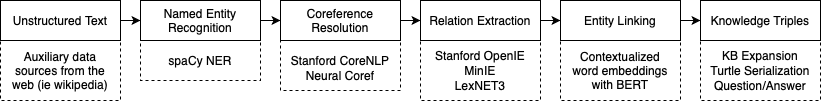

The diagram above was exported from draw.io. Its source (the exported page's mxGraphModel, read from the mxfile embedded in the PNG):
<mxGraphModel dx="946" dy="614" grid="1" gridSize="10" guides="1" tooltips="1" connect="1" arrows="1" fold="1" page="1" pageScale="1" pageWidth="850" pageHeight="1100" math="0" shadow="0">
  <root>
    <mxCell id="0" />
    <mxCell id="1" parent="0" />
    <mxCell id="zwyFSt3PxvdnEUNeGvhM-16" value="" style="rounded=0;whiteSpace=wrap;html=1;dashed=1;" vertex="1" parent="1">
      <mxGeometry x="10" y="80" width="120" height="100" as="geometry" />
    </mxCell>
    <mxCell id="zwyFSt3PxvdnEUNeGvhM-12" value="" style="rounded=0;whiteSpace=wrap;html=1;dashed=1;" vertex="1" parent="1">
      <mxGeometry x="710" y="80" width="120" height="100" as="geometry" />
    </mxCell>
    <mxCell id="zwyFSt3PxvdnEUNeGvhM-9" value="" style="rounded=0;whiteSpace=wrap;html=1;dashed=1;" vertex="1" parent="1">
      <mxGeometry x="570" y="80" width="120" height="100" as="geometry" />
    </mxCell>
    <mxCell id="zwyFSt3PxvdnEUNeGvhM-6" value="" style="rounded=0;whiteSpace=wrap;html=1;dashed=1;" vertex="1" parent="1">
      <mxGeometry x="430" y="80" width="120" height="100" as="geometry" />
    </mxCell>
    <mxCell id="zwyFSt3PxvdnEUNeGvhM-3" value="" style="rounded=0;whiteSpace=wrap;html=1;dashed=1;" vertex="1" parent="1">
      <mxGeometry x="290" y="80" width="120" height="90" as="geometry" />
    </mxCell>
    <mxCell id="zwyFSt3PxvdnEUNeGvhM-2" value="" style="rounded=0;whiteSpace=wrap;html=1;dashed=1;" vertex="1" parent="1">
      <mxGeometry x="150" y="80" width="120" height="80" as="geometry" />
    </mxCell>
    <mxCell id="gNKNTr5CMsVW8sMBPw_b-8" style="edgeStyle=orthogonalEdgeStyle;rounded=0;orthogonalLoop=1;jettySize=auto;html=1;exitX=1;exitY=0.5;exitDx=0;exitDy=0;entryX=0;entryY=0.5;entryDx=0;entryDy=0;" parent="1" source="gNKNTr5CMsVW8sMBPw_b-1" target="gNKNTr5CMsVW8sMBPw_b-2" edge="1">
      <mxGeometry relative="1" as="geometry" />
    </mxCell>
    <mxCell id="gNKNTr5CMsVW8sMBPw_b-1" value="Unstructured Text" style="rounded=0;whiteSpace=wrap;html=1;" parent="1" vertex="1">
      <mxGeometry x="10" y="80" width="120" height="40" as="geometry" />
    </mxCell>
    <mxCell id="gNKNTr5CMsVW8sMBPw_b-9" style="edgeStyle=orthogonalEdgeStyle;rounded=0;orthogonalLoop=1;jettySize=auto;html=1;exitX=1;exitY=0.5;exitDx=0;exitDy=0;entryX=0;entryY=0.5;entryDx=0;entryDy=0;" parent="1" source="gNKNTr5CMsVW8sMBPw_b-2" target="gNKNTr5CMsVW8sMBPw_b-3" edge="1">
      <mxGeometry relative="1" as="geometry" />
    </mxCell>
    <mxCell id="gNKNTr5CMsVW8sMBPw_b-2" value="Named Entity Recognition" style="rounded=0;whiteSpace=wrap;html=1;" parent="1" vertex="1">
      <mxGeometry x="150" y="80" width="120" height="40" as="geometry" />
    </mxCell>
    <mxCell id="gNKNTr5CMsVW8sMBPw_b-10" style="edgeStyle=orthogonalEdgeStyle;rounded=0;orthogonalLoop=1;jettySize=auto;html=1;exitX=1;exitY=0.5;exitDx=0;exitDy=0;entryX=0;entryY=0.5;entryDx=0;entryDy=0;" parent="1" source="gNKNTr5CMsVW8sMBPw_b-3" target="gNKNTr5CMsVW8sMBPw_b-4" edge="1">
      <mxGeometry relative="1" as="geometry" />
    </mxCell>
    <mxCell id="gNKNTr5CMsVW8sMBPw_b-3" value="Coreference Resolution" style="rounded=0;whiteSpace=wrap;html=1;" parent="1" vertex="1">
      <mxGeometry x="290" y="80" width="120" height="40" as="geometry" />
    </mxCell>
    <mxCell id="gNKNTr5CMsVW8sMBPw_b-11" style="edgeStyle=orthogonalEdgeStyle;rounded=0;orthogonalLoop=1;jettySize=auto;html=1;exitX=1;exitY=0.5;exitDx=0;exitDy=0;entryX=0;entryY=0.5;entryDx=0;entryDy=0;" parent="1" source="gNKNTr5CMsVW8sMBPw_b-4" target="gNKNTr5CMsVW8sMBPw_b-5" edge="1">
      <mxGeometry relative="1" as="geometry" />
    </mxCell>
    <mxCell id="gNKNTr5CMsVW8sMBPw_b-4" value="Relation Extraction" style="rounded=0;whiteSpace=wrap;html=1;" parent="1" vertex="1">
      <mxGeometry x="430" y="80" width="120" height="40" as="geometry" />
    </mxCell>
    <mxCell id="gNKNTr5CMsVW8sMBPw_b-12" style="edgeStyle=orthogonalEdgeStyle;rounded=0;orthogonalLoop=1;jettySize=auto;html=1;exitX=1;exitY=0.5;exitDx=0;exitDy=0;entryX=0;entryY=0.5;entryDx=0;entryDy=0;" parent="1" source="gNKNTr5CMsVW8sMBPw_b-5" target="gNKNTr5CMsVW8sMBPw_b-6" edge="1">
      <mxGeometry relative="1" as="geometry" />
    </mxCell>
    <mxCell id="gNKNTr5CMsVW8sMBPw_b-5" value="Entity Linking" style="rounded=0;whiteSpace=wrap;html=1;" parent="1" vertex="1">
      <mxGeometry x="570" y="80" width="120" height="40" as="geometry" />
    </mxCell>
    <mxCell id="gNKNTr5CMsVW8sMBPw_b-6" value="Knowledge Triples" style="rounded=0;whiteSpace=wrap;html=1;" parent="1" vertex="1">
      <mxGeometry x="710" y="80" width="120" height="40" as="geometry" />
    </mxCell>
    <mxCell id="zwyFSt3PxvdnEUNeGvhM-1" value="spaCy NER" style="text;html=1;strokeColor=none;fillColor=none;align=center;verticalAlign=middle;whiteSpace=wrap;rounded=0;" vertex="1" parent="1">
      <mxGeometry x="170" y="130" width="80" height="20" as="geometry" />
    </mxCell>
    <mxCell id="zwyFSt3PxvdnEUNeGvhM-4" value="Stanford CoreNLP" style="text;html=1;strokeColor=none;fillColor=none;align=center;verticalAlign=middle;whiteSpace=wrap;rounded=0;" vertex="1" parent="1">
      <mxGeometry x="295" y="135" width="110" height="10" as="geometry" />
    </mxCell>
    <mxCell id="zwyFSt3PxvdnEUNeGvhM-5" value="Neural Coref" style="text;html=1;strokeColor=none;fillColor=none;align=center;verticalAlign=middle;whiteSpace=wrap;rounded=0;" vertex="1" parent="1">
      <mxGeometry x="295" y="150" width="110" height="10" as="geometry" />
    </mxCell>
    <mxCell id="zwyFSt3PxvdnEUNeGvhM-7" value="Stanford OpenIE" style="text;html=1;strokeColor=none;fillColor=none;align=center;verticalAlign=middle;whiteSpace=wrap;rounded=0;" vertex="1" parent="1">
      <mxGeometry x="435" y="130" width="110" height="10" as="geometry" />
    </mxCell>
    <mxCell id="zwyFSt3PxvdnEUNeGvhM-10" value="Contextualized word embeddings with BERT" style="text;html=1;strokeColor=none;fillColor=none;align=center;verticalAlign=middle;whiteSpace=wrap;rounded=0;" vertex="1" parent="1">
      <mxGeometry x="575" y="145" width="110" height="10" as="geometry" />
    </mxCell>
    <mxCell id="zwyFSt3PxvdnEUNeGvhM-13" value="KB Expansion" style="text;html=1;strokeColor=none;fillColor=none;align=center;verticalAlign=middle;whiteSpace=wrap;rounded=0;" vertex="1" parent="1">
      <mxGeometry x="715" y="130" width="110" height="10" as="geometry" />
    </mxCell>
    <mxCell id="zwyFSt3PxvdnEUNeGvhM-14" value="Turtle Serialization" style="text;html=1;strokeColor=none;fillColor=none;align=center;verticalAlign=middle;whiteSpace=wrap;rounded=0;" vertex="1" parent="1">
      <mxGeometry x="715" y="145" width="110" height="10" as="geometry" />
    </mxCell>
    <mxCell id="zwyFSt3PxvdnEUNeGvhM-15" value="Question/Answer" style="text;html=1;strokeColor=none;fillColor=none;align=center;verticalAlign=middle;whiteSpace=wrap;rounded=0;" vertex="1" parent="1">
      <mxGeometry x="715" y="160" width="110" height="10" as="geometry" />
    </mxCell>
    <mxCell id="zwyFSt3PxvdnEUNeGvhM-17" value="Auxiliary data sources from the web (ie wikipedia)" style="text;html=1;strokeColor=none;fillColor=none;align=center;verticalAlign=middle;whiteSpace=wrap;rounded=0;" vertex="1" parent="1">
      <mxGeometry x="20" y="140" width="100" height="20" as="geometry" />
    </mxCell>
    <mxCell id="zwyFSt3PxvdnEUNeGvhM-18" value="MinIE" style="text;html=1;strokeColor=none;fillColor=none;align=center;verticalAlign=middle;whiteSpace=wrap;rounded=0;" vertex="1" parent="1">
      <mxGeometry x="435" y="145" width="110" height="10" as="geometry" />
    </mxCell>
    <mxCell id="zwyFSt3PxvdnEUNeGvhM-19" value="LexNET3" style="text;html=1;strokeColor=none;fillColor=none;align=center;verticalAlign=middle;whiteSpace=wrap;rounded=0;" vertex="1" parent="1">
      <mxGeometry x="435" y="160" width="110" height="10" as="geometry" />
    </mxCell>
  </root>
</mxGraphModel>